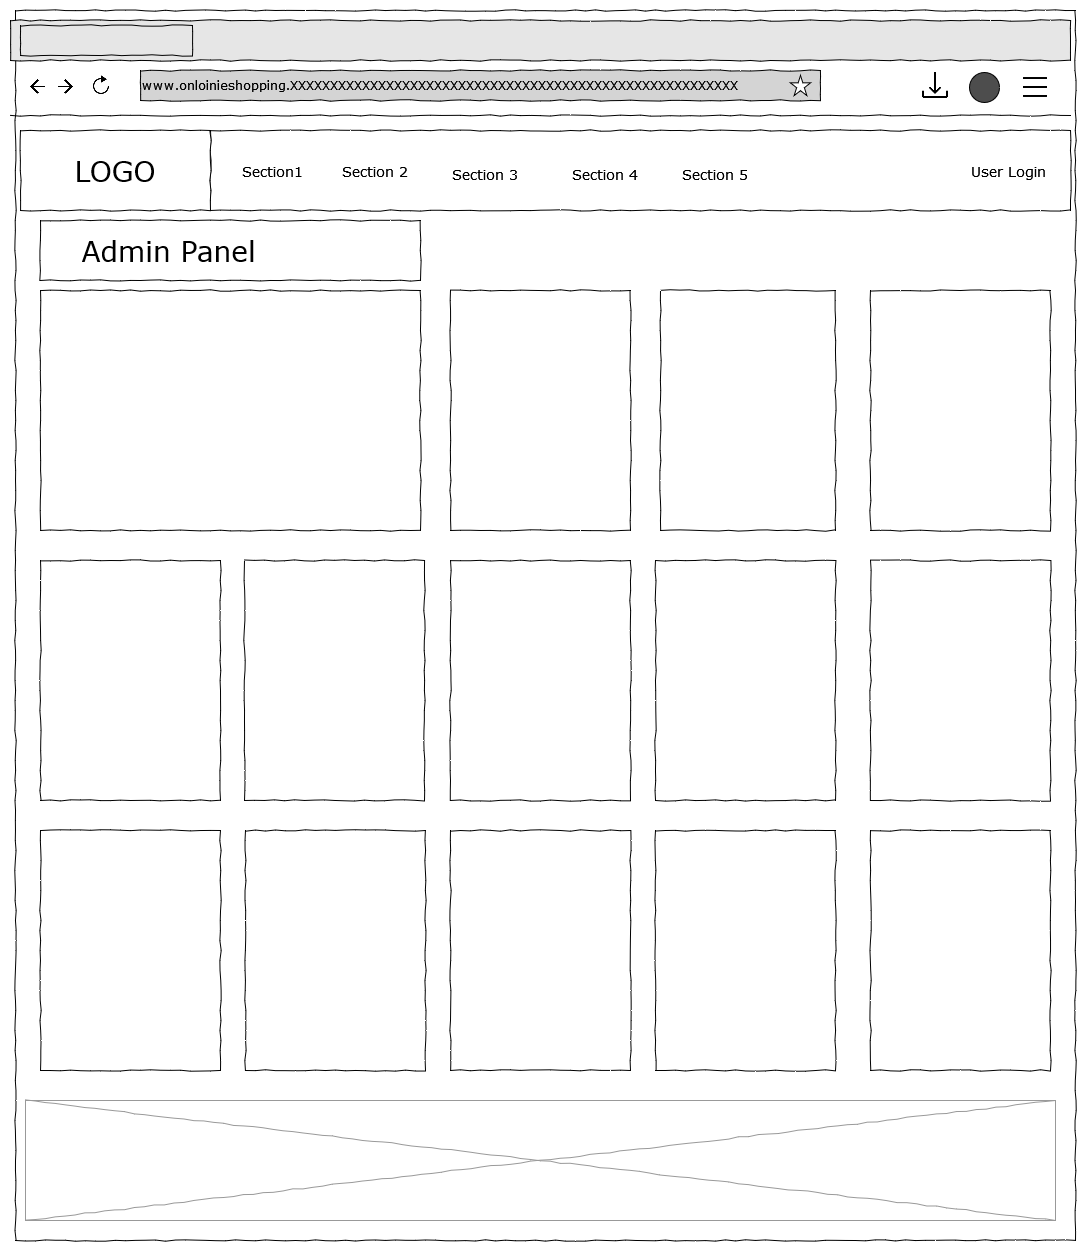

The diagram above was exported from draw.io. Its source (the exported page's mxGraphModel, read from the mxfile embedded in the PNG):
<mxGraphModel dx="2480" dy="1257" grid="0" gridSize="10" guides="1" tooltips="1" connect="1" arrows="1" fold="1" page="1" pageScale="1" pageWidth="1100" pageHeight="850" background="#ffffff" math="0" shadow="0">
  <root>
    <mxCell id="0" />
    <mxCell id="1" parent="0" />
    <mxCell id="677b7b8949515195-1" value="" style="whiteSpace=wrap;html=1;rounded=0;shadow=0;labelBackgroundColor=none;strokeColor=#000000;strokeWidth=1;fillColor=none;fontFamily=Verdana;fontSize=12;fontColor=#000000;align=center;comic=1;" parent="1" vertex="1">
      <mxGeometry x="25" y="40" width="1060" height="1230" as="geometry" />
    </mxCell>
    <mxCell id="677b7b8949515195-10" value="" style="whiteSpace=wrap;html=1;rounded=0;shadow=0;labelBackgroundColor=none;strokeWidth=1;fillColor=none;fontFamily=Verdana;fontSize=12;align=center;comic=1;" parent="1" vertex="1">
      <mxGeometry x="220" y="160" width="860" height="80" as="geometry" />
    </mxCell>
    <mxCell id="677b7b8949515195-2" value="LOGO" style="whiteSpace=wrap;html=1;rounded=0;shadow=0;labelBackgroundColor=none;strokeWidth=1;fontFamily=Verdana;fontSize=28;align=center;comic=1;" parent="1" vertex="1">
      <mxGeometry x="30" y="160" width="190" height="80" as="geometry" />
    </mxCell>
    <mxCell id="677b7b8949515195-4" value="User Login" style="text;html=1;points=[];align=left;verticalAlign=top;spacingTop=-4;fontSize=14;fontFamily=Verdana" parent="1" vertex="1">
      <mxGeometry x="979" y="190" width="60" height="20" as="geometry" />
    </mxCell>
    <mxCell id="677b7b8949515195-11" value="Section1" style="text;html=1;points=[];align=left;verticalAlign=top;spacingTop=-4;fontSize=14;fontFamily=Verdana" parent="1" vertex="1">
      <mxGeometry x="250" y="190" width="60" height="20" as="geometry" />
    </mxCell>
    <mxCell id="677b7b8949515195-12" value="Section 2" style="text;html=1;points=[];align=left;verticalAlign=top;spacingTop=-4;fontSize=14;fontFamily=Verdana" parent="1" vertex="1">
      <mxGeometry x="350" y="190" width="60" height="25" as="geometry" />
    </mxCell>
    <mxCell id="677b7b8949515195-13" value="Section 3" style="text;html=1;points=[];align=left;verticalAlign=top;spacingTop=-4;fontSize=14;fontFamily=Verdana" parent="1" vertex="1">
      <mxGeometry x="460" y="192.5" width="60" height="20" as="geometry" />
    </mxCell>
    <mxCell id="677b7b8949515195-14" value="Section 4" style="text;html=1;points=[];align=left;verticalAlign=top;spacingTop=-4;fontSize=14;fontFamily=Verdana" parent="1" vertex="1">
      <mxGeometry x="580" y="192.5" width="60" height="20" as="geometry" />
    </mxCell>
    <mxCell id="677b7b8949515195-16" value="" style="verticalLabelPosition=bottom;shadow=0;dashed=0;align=center;html=1;verticalAlign=top;strokeWidth=1;shape=mxgraph.mockup.graphics.simpleIcon;strokeColor=#999999;rounded=0;labelBackgroundColor=none;fontFamily=Verdana;fontSize=14;fontColor=#000000;comic=1;" parent="1" vertex="1">
      <mxGeometry x="35" y="1130" width="1030" height="120" as="geometry" />
    </mxCell>
    <mxCell id="v7BGW5e2Huo84nvUOsR0-1" value="Section 5" style="text;html=1;points=[];align=left;verticalAlign=top;spacingTop=-4;fontSize=14;fontFamily=Verdana" vertex="1" parent="1">
      <mxGeometry x="690" y="192.5" width="60" height="20" as="geometry" />
    </mxCell>
    <mxCell id="v7BGW5e2Huo84nvUOsR0-2" value="&lt;div&gt;www.onloinieshopping.XXXXXXXXXXXXXXXXXXXXXXXXXXXXXXXXXXXXXXXXXXXXXXXXXXXXXXXX&lt;br&gt;&lt;/div&gt;" style="whiteSpace=wrap;html=1;rounded=0;shadow=0;labelBackgroundColor=none;strokeWidth=1;fillColor=#D4D4D4;fontFamily=Verdana;fontSize=12;align=left;comic=1;" vertex="1" parent="1">
      <mxGeometry x="150" y="100" width="680" height="30" as="geometry" />
    </mxCell>
    <mxCell id="v7BGW5e2Huo84nvUOsR0-6" value="" style="shape=image;html=1;verticalAlign=top;verticalLabelPosition=bottom;labelBackgroundColor=#ffffff;imageAspect=0;aspect=fixed;image=https://cdn4.iconfinder.com/data/icons/ionicons/512/icon-ios7-refresh-empty-128.png" vertex="1" parent="1">
      <mxGeometry x="95" y="100" width="32" height="32" as="geometry" />
    </mxCell>
    <mxCell id="v7BGW5e2Huo84nvUOsR0-7" value="" style="shape=image;html=1;verticalAlign=top;verticalLabelPosition=bottom;labelBackgroundColor=#ffffff;imageAspect=0;aspect=fixed;image=https://cdn1.iconfinder.com/data/icons/material-core/16/arrow-forward-128.png" vertex="1" parent="1">
      <mxGeometry x="68" y="108.5" width="15" height="15" as="geometry" />
    </mxCell>
    <mxCell id="v7BGW5e2Huo84nvUOsR0-10" value="" style="shape=image;html=1;verticalAlign=top;verticalLabelPosition=bottom;labelBackgroundColor=#ffffff;imageAspect=0;aspect=fixed;image=https://cdn1.iconfinder.com/data/icons/material-core/16/arrow-back-128.png" vertex="1" parent="1">
      <mxGeometry x="40" y="108.5" width="15" height="15" as="geometry" />
    </mxCell>
    <mxCell id="v7BGW5e2Huo84nvUOsR0-11" value="" style="verticalLabelPosition=bottom;verticalAlign=top;html=1;shape=mxgraph.basic.star" vertex="1" parent="1">
      <mxGeometry x="800" y="105" width="20" height="20" as="geometry" />
    </mxCell>
    <mxCell id="v7BGW5e2Huo84nvUOsR0-12" value="" style="shape=image;html=1;verticalAlign=top;verticalLabelPosition=bottom;labelBackgroundColor=#ffffff;imageAspect=0;aspect=fixed;image=https://cdn3.iconfinder.com/data/icons/arrows-set-12/512/download-128.png" vertex="1" parent="1">
      <mxGeometry x="930" y="100" width="30" height="30" as="geometry" />
    </mxCell>
    <mxCell id="v7BGW5e2Huo84nvUOsR0-13" value="" style="ellipse;whiteSpace=wrap;html=1;aspect=fixed;fillColor=#4D4D4D;" vertex="1" parent="1">
      <mxGeometry x="979" y="102" width="30" height="30" as="geometry" />
    </mxCell>
    <mxCell id="v7BGW5e2Huo84nvUOsR0-14" value="" style="shape=image;html=1;verticalAlign=top;verticalLabelPosition=bottom;labelBackgroundColor=#ffffff;imageAspect=0;aspect=fixed;image=https://cdn1.iconfinder.com/data/icons/iconoir-vol-3/24/menu-128.png;fillColor=#4D4D4D;" vertex="1" parent="1">
      <mxGeometry x="1030" y="102" width="30" height="30" as="geometry" />
    </mxCell>
    <mxCell id="677b7b8949515195-8" value="" style="whiteSpace=wrap;html=1;rounded=0;shadow=0;labelBackgroundColor=none;strokeWidth=1;fillColor=none;fontFamily=Verdana;fontSize=12;align=center;comic=1;" parent="1" vertex="1">
      <mxGeometry x="50" y="320" width="380" height="240" as="geometry" />
    </mxCell>
    <mxCell id="v7BGW5e2Huo84nvUOsR0-17" value="" style="whiteSpace=wrap;html=1;rounded=0;shadow=0;labelBackgroundColor=none;strokeWidth=1;fillColor=#E6E6E6;fontFamily=Verdana;fontSize=12;align=center;comic=1;" vertex="1" parent="1">
      <mxGeometry x="20" y="50" width="1060" height="40" as="geometry" />
    </mxCell>
    <mxCell id="v7BGW5e2Huo84nvUOsR0-18" value="" style="whiteSpace=wrap;html=1;rounded=0;shadow=0;labelBackgroundColor=none;strokeWidth=1;fillColor=none;fontFamily=Verdana;fontSize=12;align=center;comic=1;" vertex="1" parent="1">
      <mxGeometry x="30" y="55" width="172" height="30" as="geometry" />
    </mxCell>
    <mxCell id="v7BGW5e2Huo84nvUOsR0-19" value="" style="line;strokeWidth=1;html=1;rounded=0;shadow=0;labelBackgroundColor=none;fillColor=none;fontFamily=Verdana;fontSize=14;fontColor=#000000;align=center;comic=1;" vertex="1" parent="1">
      <mxGeometry x="20" y="140" width="1060" height="10" as="geometry" />
    </mxCell>
    <mxCell id="v7BGW5e2Huo84nvUOsR0-20" value="&amp;nbsp;&amp;nbsp;&amp;nbsp; Admin Panel" style="whiteSpace=wrap;html=1;rounded=0;shadow=0;labelBackgroundColor=none;strokeWidth=1;fillColor=none;fontFamily=Verdana;fontSize=28;align=left;comic=1;" vertex="1" parent="1">
      <mxGeometry x="50" y="250" width="380" height="60" as="geometry" />
    </mxCell>
    <mxCell id="v7BGW5e2Huo84nvUOsR0-23" value="" style="whiteSpace=wrap;html=1;rounded=0;shadow=0;labelBackgroundColor=none;strokeWidth=1;fillColor=none;fontFamily=Verdana;fontSize=12;align=center;comic=1;" vertex="1" parent="1">
      <mxGeometry x="460" y="320" width="180" height="240" as="geometry" />
    </mxCell>
    <mxCell id="v7BGW5e2Huo84nvUOsR0-24" value="" style="whiteSpace=wrap;html=1;rounded=0;shadow=0;labelBackgroundColor=none;strokeWidth=1;fillColor=none;fontFamily=Verdana;fontSize=12;align=center;comic=1;" vertex="1" parent="1">
      <mxGeometry x="670" y="320" width="175" height="240" as="geometry" />
    </mxCell>
    <mxCell id="v7BGW5e2Huo84nvUOsR0-25" value="" style="whiteSpace=wrap;html=1;rounded=0;shadow=0;labelBackgroundColor=none;strokeWidth=1;fillColor=none;fontFamily=Verdana;fontSize=12;align=center;comic=1;" vertex="1" parent="1">
      <mxGeometry x="50" y="590" width="180" height="240" as="geometry" />
    </mxCell>
    <mxCell id="v7BGW5e2Huo84nvUOsR0-26" value="" style="whiteSpace=wrap;html=1;rounded=0;shadow=0;labelBackgroundColor=none;strokeWidth=1;fillColor=none;fontFamily=Verdana;fontSize=12;align=center;comic=1;" vertex="1" parent="1">
      <mxGeometry x="254" y="590" width="180" height="240" as="geometry" />
    </mxCell>
    <mxCell id="v7BGW5e2Huo84nvUOsR0-27" value="" style="whiteSpace=wrap;html=1;rounded=0;shadow=0;labelBackgroundColor=none;strokeWidth=1;fillColor=none;fontFamily=Verdana;fontSize=12;align=center;comic=1;" vertex="1" parent="1">
      <mxGeometry x="880" y="320" width="180" height="240" as="geometry" />
    </mxCell>
    <mxCell id="v7BGW5e2Huo84nvUOsR0-28" value="" style="whiteSpace=wrap;html=1;rounded=0;shadow=0;labelBackgroundColor=none;strokeWidth=1;fillColor=none;fontFamily=Verdana;fontSize=12;align=center;comic=1;" vertex="1" parent="1">
      <mxGeometry x="460" y="590" width="180" height="240" as="geometry" />
    </mxCell>
    <mxCell id="v7BGW5e2Huo84nvUOsR0-29" value="" style="whiteSpace=wrap;html=1;rounded=0;shadow=0;labelBackgroundColor=none;strokeWidth=1;fillColor=none;fontFamily=Verdana;fontSize=12;align=center;comic=1;" vertex="1" parent="1">
      <mxGeometry x="665" y="590" width="180" height="240" as="geometry" />
    </mxCell>
    <mxCell id="v7BGW5e2Huo84nvUOsR0-30" value="" style="whiteSpace=wrap;html=1;rounded=0;shadow=0;labelBackgroundColor=none;strokeWidth=1;fillColor=none;fontFamily=Verdana;fontSize=12;align=center;comic=1;" vertex="1" parent="1">
      <mxGeometry x="880" y="590" width="180" height="240" as="geometry" />
    </mxCell>
    <mxCell id="v7BGW5e2Huo84nvUOsR0-31" value="" style="whiteSpace=wrap;html=1;rounded=0;shadow=0;labelBackgroundColor=none;strokeWidth=1;fillColor=none;fontFamily=Verdana;fontSize=12;align=center;comic=1;" vertex="1" parent="1">
      <mxGeometry x="50" y="860" width="180" height="240" as="geometry" />
    </mxCell>
    <mxCell id="v7BGW5e2Huo84nvUOsR0-32" value="" style="whiteSpace=wrap;html=1;rounded=0;shadow=0;labelBackgroundColor=none;strokeWidth=1;fillColor=none;fontFamily=Verdana;fontSize=12;align=center;comic=1;" vertex="1" parent="1">
      <mxGeometry x="255" y="860" width="180" height="240" as="geometry" />
    </mxCell>
    <mxCell id="v7BGW5e2Huo84nvUOsR0-33" value="" style="whiteSpace=wrap;html=1;rounded=0;shadow=0;labelBackgroundColor=none;strokeWidth=1;fillColor=none;fontFamily=Verdana;fontSize=12;align=center;comic=1;" vertex="1" parent="1">
      <mxGeometry x="460" y="860" width="180" height="240" as="geometry" />
    </mxCell>
    <mxCell id="v7BGW5e2Huo84nvUOsR0-34" value="" style="whiteSpace=wrap;html=1;rounded=0;shadow=0;labelBackgroundColor=none;strokeWidth=1;fillColor=none;fontFamily=Verdana;fontSize=12;align=center;comic=1;" vertex="1" parent="1">
      <mxGeometry x="665" y="860" width="180" height="240" as="geometry" />
    </mxCell>
    <mxCell id="v7BGW5e2Huo84nvUOsR0-35" value="" style="whiteSpace=wrap;html=1;rounded=0;shadow=0;labelBackgroundColor=none;strokeWidth=1;fillColor=none;fontFamily=Verdana;fontSize=12;align=center;comic=1;" vertex="1" parent="1">
      <mxGeometry x="880" y="860" width="180" height="240" as="geometry" />
    </mxCell>
  </root>
</mxGraphModel>